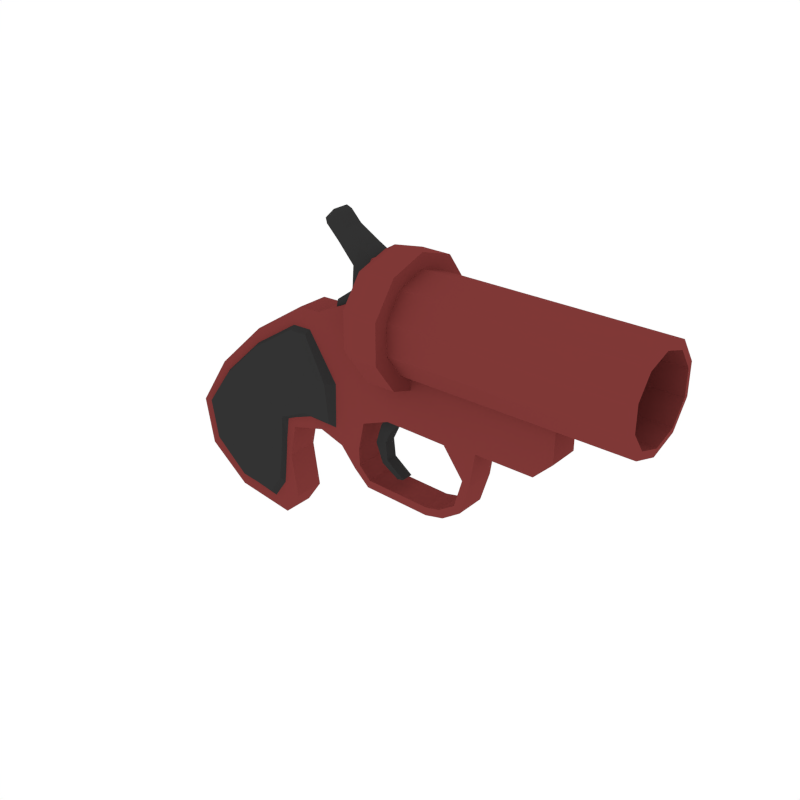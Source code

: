 # Source: FlareGun.blend  (saved by Blender 2.79.0; exported with 4.5.12 LTS)
import bpy
from mathutils import Matrix  # noqa: F401  (used for matrix-valued properties, if any)

bpy.ops.wm.read_factory_settings(use_empty=True)
scene = bpy.context.scene
scene.name = 'Scene'

# ---- collections
col_collection_1 = bpy.data.collections.new('Collection 1'); scene.collection.children.link(col_collection_1)

# ---- materials (node trees are filled in below, after node groups)
mat_red = bpy.data.materials.new('Red')
mat_red.alpha_threshold = 0.0
mat_red.diffuse_color = (0.214, 0.03955, 0.03738, 1.0)
mat_red.roughness = 0.5
mat_black = bpy.data.materials.new('Black')
mat_black.alpha_threshold = 0.0
mat_black.diffuse_color = (0.0331, 0.0331, 0.0331, 1.0)
mat_black.roughness = 0.5

# ---- material node trees

# ---- world
world_world = bpy.data.worlds.new('World'); scene.world = world_world
world_world.color = (1.0, 1.0, 1.0)
world_world.use_sun_shadow = False
world_world.sun_shadow_jitter_overblur = 0.0
world_world.cycles.sampling_method = 'NONE'
world_world.cycles.sample_map_resolution = 256

# ---- meshes
me_cube_007 = bpy.data.meshes.new('Cube.007')
me_cube_007.from_pydata([(-0.07913, 0.03966, -0.2449), (-0.07913, -0.03966, -0.2449), (-0.06161, 0.03966, -0.1345), (-0.06161, -0.03966, -0.1345), (0.07891, 0.03966, -0.2677), (0.07891, -0.03966, -0.2677), (0.1209, 0.03966, -0.2065), (0.1209, -0.03966, -0.2065), (-0.2087, 0.03966, -0.03722), (-0.1871, 0.03966, -0.1588), (-0.1871, -0.03966, -0.1588), (-0.2087, -0.03966, -0.03722), (0.01785, -0.03966, -0.01161), (0.01785, 0.03966, -0.01161), (0.1033, 0.03966, -0.09171), (0.1033, -0.03966, -0.09171), (-0.1216, -0.03966, 0.09622), (-0.1216, 0.03966, 0.09622), (0.09663, -0.03966, 0.06957), (0.09663, 0.03966, 0.06957), (0.1218, 0.03966, -0.00743), (0.1218, -0.03966, -0.00743), (0.01423, -0.03966, 0.2254), (0.01423, 0.03966, 0.2254), (0.1833, -0.03966, 0.1444), (0.1833, 0.03966, 0.1444), (0.2123, 0.03966, 0.01782), (0.2123, -0.03966, 0.01782), (0.1583, -0.03966, 0.3189), (0.1583, 0.03966, 0.3189), (0.2797, -0.03966, 0.1591), (0.2797, 0.03966, 0.1591), (0.2765, 0.03966, -0.002942), (0.2765, -0.03966, -0.002942), (0.2171, -0.03966, 0.3211), (0.2171, 0.03966, 0.3211), (0.1804, -0.05094, 0.2586), (-0.07129, -0.03387, -0.2221), (0.2471, -0.05094, 0.04962), (0.2427, -0.05818, 0.153), (0.04384, -0.03387, -0.2427), (0.1311, -0.05094, 0.2568), (0.08102, -0.03387, -0.1886), (0.1674, -0.05094, 0.05097), (0.01043, -0.05094, 0.1785), (-0.1661, -0.03387, -0.1392), (-0.1852, -0.03387, -0.03157), (0.09044, -0.05094, 0.01537), (0.136, -0.05818, 0.1468), (0.09218, -0.03387, -0.08623), (-0.107, -0.03387, 0.08014), (0.03997, -0.05818, 0.07796), (-0.0972, -0.05094, 0.07662), (0.08254, -0.05094, -0.0721), (0.1059, -0.03387, 0.006051), (0.008938, -0.03387, 0.1901), (0.006058, -0.05818, -0.004647), (-0.1719, -0.05094, -0.02578), (-0.1539, -0.05094, -0.1276), (0.1817, -0.03387, 0.03492), (0.1365, -0.03387, 0.2728), (0.03542, -0.05094, -0.2175), (0.2688, -0.03387, 0.1535), (0.0706, -0.05094, -0.1663), (-0.06295, -0.05818, -0.09921), (0.2659, -0.03387, 0.03348), (0.1886, -0.03387, 0.2747), (-0.06419, -0.05094, -0.206), (0.1804, 0.0517, 0.2586), (-0.07129, 0.03463, -0.2221), (0.2471, 0.0517, 0.04962), (0.2427, 0.05895, 0.153), (0.04384, 0.03463, -0.2427), (0.1311, 0.0517, 0.2568), (0.08102, 0.03463, -0.1886), (0.1674, 0.0517, 0.05097), (0.01043, 0.0517, 0.1785), (-0.1661, 0.03463, -0.1392), (-0.1852, 0.03463, -0.03157), (0.09044, 0.0517, 0.01537), (0.136, 0.05895, 0.1468), (0.09218, 0.03463, -0.08623), (-0.107, 0.03463, 0.08014), (0.03997, 0.05895, 0.07796), (-0.0972, 0.0517, 0.07662), (0.08254, 0.0517, -0.0721), (0.1059, 0.03463, 0.006051), (0.008938, 0.03463, 0.1901), (0.006058, 0.05895, -0.004647), (-0.1719, 0.0517, -0.02578), (-0.1539, 0.0517, -0.1276), (0.1817, 0.03463, 0.03492), (0.1365, 0.03463, 0.2728), (0.03542, 0.0517, -0.2175), (0.2688, 0.03463, 0.1535), (0.0706, 0.0517, -0.1663), (-0.06295, 0.05895, -0.09921), (0.2659, 0.03463, 0.03348), (0.1886, 0.03463, 0.2747), (-0.06419, 0.0517, -0.206), (0.334, -0.03966, 0.1687), (0.334, 0.03966, 0.1687), (0.3308, 0.03966, 0.006624), (0.3308, -0.03966, 0.006624), (0.3295, -0.03966, 0.3752), (0.3295, 0.03966, 0.3752), (0.3166, -0.03966, -0.05063), (0.3166, 0.03966, -0.05063), (0.3325, -0.03966, -0.03675), (0.3325, 0.03966, -0.03675), (0.628, -0.03752, 0.03385), (0.6474, -0.03752, 0.02539), (0.6079, -0.03752, -0.03776), (0.624, -0.03752, -0.05143), (0.5662, -0.03752, -0.06538), (0.577, -0.03752, -0.08354), (0.5291, -0.03752, -0.07384), (0.529, -0.03752, -0.09499), (0.3609, -0.03752, -0.0688), (0.3552, -0.03752, -0.08918), (0.000431, -0.03966, -0.2564), (0.000431, 0.03966, -0.2564), (0.03028, -0.03966, -0.1707), (0.03028, 0.03966, -0.1707), (0.3552, 0.03966, -0.08918), (0.3609, 0.03966, -0.0688), (0.529, 0.03966, -0.09499), (0.5291, 0.03966, -0.07384), (0.577, 0.03966, -0.08354), (0.5662, 0.03966, -0.06538), (0.624, 0.03966, -0.05143), (0.6079, 0.03966, -0.03776), (0.6474, 0.03966, 0.02539), (0.628, 0.03966, 0.03385), (0.66, 0.03966, 0.112), (0.576, 0.03966, 0.1044), (0.66, -0.03752, 0.112), (0.576, -0.03752, 0.1044), (0.06089, 0.03966, -0.05194), (0.06089, -0.03966, -0.05194), (0.1093, 0.03966, 0.03081), (0.1093, -0.03966, 0.03081), (0.1979, 0.03966, 0.08068), (0.1979, -0.03966, 0.08068), (0.2781, 0.03966, 0.07754), (0.2781, -0.03966, 0.07754), (0.346, 0.03966, 0.07881), (0.346, -0.03966, 0.07881), (0.66, -0.03752, 0.1912), (0.5836, -0.03752, 0.1912), (0.66, 0.03966, 0.1912), (0.5836, 0.03966, 0.1912), (0.4168, 0.03966, 0.1069), (0.4168, -0.03752, 0.1069), (0.4094, 0.03966, 0.1857), (0.4094, -0.03752, 0.1857), (0.8521, 0.03966, 0.1912), (0.8521, -0.03752, 0.1912), (0.4119, 0.03966, 0.4875), (0.4119, -0.03752, 0.4875), (0.4103, -0.03752, 0.2425), (0.6609, 0.03966, 0.2423), (0.6609, -0.03752, 0.2423), (0.5844, 0.03966, 0.2423), (0.4103, 0.03966, 0.2425), (0.5844, -0.03752, 0.2423), (0.8529, 0.03966, 0.2423), (0.8529, -0.03752, 0.2423), (0.8521, 0.03966, 0.1578), (0.8062, 0.03966, 0.112), (0.8062, -0.03752, 0.112), (0.8521, -0.03752, 0.1578), (1.051, 0.001071, 0.4547), (1.051, 0.06048, 0.4354), (0.468, 0.001071, 0.4758), (1.047, 0.001071, 0.4758), (0.468, 0.07288, 0.4524), (1.047, 0.07288, 0.4524), (0.468, 0.1173, 0.3914), (1.047, 0.1173, 0.3914), (0.468, 0.1173, 0.3159), (1.047, 0.1173, 0.3159), (0.468, 0.07288, 0.2548), (1.047, 0.07288, 0.2548), (0.468, 0.001071, 0.2314), (1.047, 0.001071, 0.2314), (0.468, -0.07073, 0.2548), (1.047, -0.07073, 0.2548), (0.468, -0.1151, 0.3159), (1.047, -0.1151, 0.3159), (0.468, -0.1151, 0.3914), (1.047, -0.1151, 0.3914), (0.468, -0.07073, 0.4524), (1.047, -0.07073, 0.4524), (1.051, 0.0972, 0.3848), (1.051, 0.0972, 0.3224), (1.051, 0.06048, 0.2718), (1.051, 0.001071, 0.2525), (1.051, -0.05834, 0.2718), (1.051, -0.09506, 0.3224), (1.051, -0.09506, 0.3848), (1.051, -0.05834, 0.4354), (0.5262, 0.001071, 0.4547), (0.5262, -0.05834, 0.4354), (0.5262, -0.09506, 0.3848), (0.5262, -0.09506, 0.3224), (0.5262, -0.05834, 0.2718), (0.5262, 0.001071, 0.2525), (0.5262, 0.06048, 0.2718), (0.5262, 0.0972, 0.3224), (0.5262, 0.0972, 0.3848), (0.5262, 0.06048, 0.4354), (0.3761, 0.03966, 0.2307), (0.375, -0.03848, 0.4842), (0.3761, -0.03848, 0.2307), (0.375, 0.03966, 0.4842), (0.4823, 0.001071, 0.513), (0.4823, 0.09478, 0.4826), (0.4823, 0.1527, 0.4029), (0.4823, 0.1527, 0.3043), (0.4823, 0.09478, 0.2246), (0.4823, 0.001071, 0.1942), (0.4823, -0.09264, 0.2246), (0.4823, -0.1506, 0.3043), (0.4823, -0.1506, 0.4029), (0.4823, -0.09264, 0.4826), (0.407, 0.001071, 0.513), (0.407, 0.09478, 0.4826), (0.407, 0.1527, 0.4029), (0.407, 0.1527, 0.3043), (0.407, 0.09478, 0.2246), (0.407, 0.001071, 0.1942), (0.407, -0.09264, 0.2246), (0.407, -0.1506, 0.3043), (0.407, -0.1506, 0.4029), (0.407, -0.09264, 0.4826), (0.3798, 0.001071, 0.4966), (0.3798, 0.0851, 0.4693), (0.3798, 0.137, 0.3978), (0.3798, 0.137, 0.3094), (0.3798, 0.0851, 0.238), (0.3798, 0.001071, 0.2106), (0.3798, -0.08296, 0.238), (0.3798, -0.1349, 0.3094), (0.3798, -0.1349, 0.3978), (0.3798, -0.08296, 0.4693), (0.3588, -0.03059, 0.3845), (0.3588, 0.03073, 0.3845), (0.3939, -0.02968, 0.4688), (0.3939, 0.03073, 0.4688), (0.3162, -0.03059, 0.4532), (0.3162, 0.03073, 0.4532), (0.3363, -0.02968, 0.4991), (0.3363, 0.03073, 0.4991), (0.269, -0.02471, 0.4965), (0.269, 0.02493, 0.4965), (0.2916, -0.02397, 0.5302), (0.2916, 0.02493, 0.5302), (0.2359, -0.02471, 0.5293), (0.2359, 0.02493, 0.5293), (0.2648, -0.02397, 0.5578), (0.2648, 0.02493, 0.5578), (0.229, -0.02109, 0.5405), (0.229, 0.02136, 0.5405), (0.2537, -0.02045, 0.5648), (0.2537, 0.02136, 0.5648), (0.3202, -0.03059, 0.3563), (0.3202, 0.03073, 0.3563), (0.312, -0.03059, 0.3955), (0.312, 0.03073, 0.3955), (0.2594, -0.03059, 0.3238), (0.2594, 0.03073, 0.3238), (0.2678, -0.03059, 0.3631), (0.2678, 0.03073, 0.3631), (0.4585, 0.01619, 0.1284), (0.4585, -0.01405, 0.1284), (0.4091, 0.01619, 0.1292), (0.4091, -0.01405, 0.1292), (0.4057, 0.01619, 0.06614), (0.4057, -0.01405, 0.06614), (0.3784, 0.01619, 0.07755), (0.3784, -0.01405, 0.07755), (0.3908, 0.01619, 0.03404), (0.3908, -0.01405, 0.03404), (0.3624, 0.01619, 0.02574), (0.3624, -0.01405, 0.02574), (0.3958, 0.01619, -0.01107), (0.3958, -0.01405, -0.01107), (0.3813, 0.01619, -0.02328), (0.3813, -0.01405, -0.02328), (0.4436, 0.01619, -0.04611), (0.4436, -0.01405, -0.04611), (0.4267, 0.01619, -0.05055), (0.4267, -0.01405, -0.05055)], [], [(1, 3, 11, 10), (7, 6, 14, 15), (6, 7, 5, 4), (121, 120, 1, 0), (123, 6, 4, 121), (122, 3, 1, 120), (9, 10, 11, 8), (2, 0, 9, 8), (2, 8, 17, 13), (0, 1, 10, 9), (13, 17, 23, 19), (138, 13, 19, 140), (123, 2, 13, 138), (8, 11, 16, 17), (11, 3, 12, 16), (122, 7, 15, 139), (21, 20, 26, 27), (22, 18, 24, 28), (17, 16, 22, 23), (139, 15, 21, 141), (16, 12, 18, 22), (15, 14, 20, 21), (29, 28, 34, 35), (25, 29, 35, 31), (140, 19, 25, 142), (19, 23, 29, 25), (23, 22, 28, 29), (141, 21, 27, 143), (33, 32, 107, 106), (34, 30, 100, 104), (143, 27, 33, 145), (28, 24, 30, 34), (27, 26, 32, 33), (142, 25, 31, 144), (41, 48, 39, 36), (48, 43, 38, 39), (51, 47, 43, 48), (52, 56, 51, 44), (56, 53, 47, 51), (44, 51, 48, 41), (64, 63, 53, 56), (57, 64, 56, 52), (63, 64, 67, 61), (45, 37, 67, 58), (67, 64, 57, 58), (62, 66, 36, 39), (54, 59, 43, 47), (40, 42, 63, 61), (42, 49, 53, 63), (66, 60, 41, 36), (37, 40, 61, 67), (50, 46, 57, 52), (59, 65, 38, 43), (55, 50, 52, 44), (46, 45, 58, 57), (65, 62, 39, 38), (60, 55, 44, 41), (49, 54, 47, 53), (73, 68, 71, 80), (80, 71, 70, 75), (83, 80, 75, 79), (84, 76, 83, 88), (88, 83, 79, 85), (76, 73, 80, 83), (96, 88, 85, 95), (89, 84, 88, 96), (95, 93, 99, 96), (77, 90, 99, 69), (99, 90, 89, 96), (94, 71, 68, 98), (86, 79, 75, 91), (72, 93, 95, 74), (74, 95, 85, 81), (98, 68, 73, 92), (69, 99, 93, 72), (82, 84, 89, 78), (91, 75, 70, 97), (87, 76, 84, 82), (78, 89, 90, 77), (97, 70, 71, 94), (92, 73, 76, 87), (81, 85, 79, 86), (146, 147, 103, 102), (144, 31, 101, 146), (31, 35, 105, 101), (35, 34, 104, 105), (145, 33, 103, 147), (107, 109, 125, 124), (103, 33, 106, 108), (102, 103, 108, 109), (32, 102, 109, 107), (111, 136, 137, 110), (113, 111, 110, 112), (115, 113, 112, 114), (117, 115, 114, 116), (119, 117, 116, 118), (106, 119, 118, 108), (124, 125, 127, 126), (126, 127, 129, 128), (128, 129, 131, 130), (130, 131, 133, 132), (132, 133, 135, 134), (127, 116, 114, 129), (124, 119, 106, 107), (134, 136, 111, 132), (109, 108, 118, 125), (133, 110, 137, 135), (130, 113, 115, 128), (129, 114, 112, 131), (126, 117, 119, 124), (125, 118, 116, 127), (132, 111, 113, 130), (30, 145, 147, 100), (131, 112, 110, 133), (128, 115, 117, 126), (151, 135, 152, 154), (32, 144, 146, 102), (26, 142, 144, 32), (24, 143, 145, 30), (18, 141, 143, 24), (20, 140, 142, 26), (12, 139, 141, 18), (3, 122, 139, 12), (6, 123, 138, 14), (14, 138, 140, 20), (7, 122, 120, 5), (2, 123, 121, 0), (4, 5, 120, 121), (150, 151, 163, 161), (137, 136, 148, 149), (134, 135, 151, 150), (158, 159, 160, 164), (146, 152, 153, 147), (135, 137, 153, 152), (137, 149, 155, 153), (101, 154, 152, 146), (147, 153, 155, 100), (154, 101, 212, 164), (148, 136, 170, 171, 157), (213, 159, 158, 215), (100, 155, 160, 214), (155, 149, 165, 160), (151, 154, 164, 163), (161, 162, 167, 166), (149, 148, 162, 165), (162, 148, 157, 167), (134, 150, 156, 168, 169), (150, 161, 166, 156), (157, 156, 166, 167), (136, 134, 169, 170), (170, 169, 168, 171), (171, 168, 156, 157), (214, 213, 104, 100), (212, 101, 105, 215), (163, 164, 160, 165), (163, 165, 162, 161), (196, 195, 209, 208), (185, 183, 196, 197), (174, 175, 177, 176), (172, 201, 203, 202), (189, 187, 198, 199), (176, 177, 179, 178), (199, 198, 206, 205), (193, 191, 200, 201), (178, 179, 181, 180), (197, 196, 208, 207), (177, 175, 172, 173), (180, 181, 183, 182), (195, 194, 210, 209), (175, 193, 201, 172), (182, 183, 185, 184), (173, 172, 202, 211), (179, 177, 173, 194), (184, 185, 187, 186), (201, 200, 204, 203), (183, 181, 195, 196), (186, 187, 189, 188), (211, 202, 203, 204, 205, 206, 207, 208, 209, 210), (187, 185, 197, 198), (188, 189, 191, 190), (191, 189, 199, 200), (200, 199, 205, 204), (190, 191, 193, 192), (194, 173, 211, 210), (181, 179, 194, 195), (192, 193, 175, 174), (174, 176, 178, 180, 182, 184, 186, 188, 190, 192), (198, 197, 207, 206), (164, 212, 215, 158), (160, 159, 213, 214), (104, 213, 215, 105), (216, 225, 224, 223, 222, 221, 220, 219, 218, 217), (231, 232, 242, 241), (224, 225, 235, 234), (221, 222, 232, 231), (218, 219, 229, 228), (225, 216, 226, 235), (222, 223, 233, 232), (219, 220, 230, 229), (216, 217, 227, 226), (223, 224, 234, 233), (220, 221, 231, 230), (217, 218, 228, 227), (236, 237, 238, 239, 240, 241, 242, 243, 244, 245), (228, 229, 239, 238), (235, 226, 236, 245), (232, 233, 243, 242), (229, 230, 240, 239), (226, 227, 237, 236), (233, 234, 244, 243), (230, 231, 241, 240), (227, 228, 238, 237), (234, 235, 245, 244), (246, 247, 249, 248), (252, 253, 257, 256), (247, 246, 266, 267), (248, 249, 253, 252), (246, 248, 252, 250), (249, 247, 251, 253), (257, 255, 259, 261), (250, 252, 256, 254), (253, 251, 255, 257), (251, 250, 254, 255), (261, 259, 263, 265), (255, 254, 258, 259), (256, 257, 261, 260), (254, 256, 260, 258), (262, 264, 265, 263), (259, 258, 262, 263), (260, 261, 265, 264), (258, 260, 264, 262), (266, 268, 272, 270), (251, 247, 267, 269), (246, 250, 268, 266), (250, 251, 269, 268), (271, 270, 272, 273), (267, 266, 270, 271), (269, 267, 271, 273), (268, 269, 273, 272), (274, 276, 277, 275), (280, 278, 282, 284), (275, 277, 281, 279), (277, 276, 280, 281), (276, 274, 278, 280), (274, 275, 279, 278), (284, 282, 286, 288), (278, 279, 283, 282), (279, 281, 285, 283), (281, 280, 284, 285), (287, 289, 293, 291), (282, 283, 287, 286), (283, 285, 289, 287), (285, 284, 288, 289), (290, 291, 293, 292), (289, 288, 292, 293), (288, 286, 290, 292), (286, 287, 291, 290)])
me_cube_007.polygons.foreach_set('material_index', [0, 0, 0, 0, 0, 0, 0, 0, 0, 0, 0, 0, 0, 0, 0, 0, 0, 0, 0, 0, 0, 0, 0, 0, 0, 0, 0, 0, 0, 0, 0, 0, 0, 0, 1, 1, 1, 1, 1, 1, 1, 1, 1, 1, 1, 1, 1, 1, 1, 1, 1, 1, 1, 1, 1, 1, 1, 1, 1, 1, 1, 1, 1, 1, 1, 1, 1, 1, 1, 1, 1, 1, 1, 1, 1, 1, 1, 1, 1, 1, 1, 1, 0, 0, 0, 0, 0, 0, 0, 0, 0, 0, 0, 0, 0, 0, 0, 0, 0, 0, 0, 0, 0, 0, 0, 0, 0, 0, 0, 0, 0, 0, 0, 0, 0, 0, 0, 0, 0, 0, 0, 0, 0, 0, 0, 0, 0, 0, 0, 0, 0, 0, 0, 0, 0, 0, 0, 0, 0, 0, 0, 0, 0, 0, 0, 0, 0, 0, 0, 0, 0, 0, 0, 0, 0, 0, 0, 0, 0, 0, 0, 0, 0, 0, 0, 0, 0, 0, 0, 0, 0, 0, 0, 0, 0, 0, 0, 0, 0, 0, 0, 0, 0, 0, 0, 0, 0, 0, 0, 0, 0, 0, 0, 0, 0, 0, 0, 0, 0, 0, 0, 0, 0, 0, 0, 0, 0, 0, 0, 0, 0, 0, 0, 1, 1, 1, 1, 1, 1, 1, 1, 1, 1, 1, 1, 1, 1, 1, 1, 1, 1, 1, 1, 1, 1, 1, 1, 1, 1, 1, 1, 1, 1, 1, 1, 1, 1, 1, 1, 1, 1, 1, 1, 1, 1, 1, 1])
me_cube_007.materials.append(mat_red)
me_cube_007.materials.append(mat_black)
me_cube_007.use_remesh_preserve_volume = False
me_cube_007.use_remesh_preserve_attributes = False
me_cube_007.use_mirror_vertex_groups = False
me_cube_007.update()

# ---- objects
ob_flaregun = bpy.data.objects.new('FlareGun', me_cube_007)

# ---- transforms, parenting, visibility, modifiers, constraints
ob_flaregun.location = (0.0, 0.0, 0.0)
ob_flaregun.scale = (1.989, 1.989, 1.989)
ob_flaregun.lineart.crease_threshold = 0.0

# ---- collection membership
col_collection_1.objects.link(ob_flaregun)

# ---- scene / render settings (as saved in the file)
scene.frame_start = 1; scene.frame_end = 250; scene.frame_set(0)
scene.render.engine = 'CYCLES'
scene.render.resolution_x = 1000
scene.render.resolution_y = 1000
scene.render.dither_intensity = 0.0
scene.cycles.samples = 200
scene.cycles.sampling_pattern = 'TABULATED_SOBOL'
scene.cycles.light_sampling_threshold = 0.0
scene.cycles.use_adaptive_sampling = False
scene.cycles.use_light_tree = False
scene.cycles.caustics_reflective = False
scene.cycles.caustics_refractive = False
scene.cycles.blur_glossy = 0.0
scene.cycles.max_bounces = 2
scene.cycles.pixel_filter_type = 'GAUSSIAN'
scene.cycles.sample_clamp_indirect = 0.0
scene.view_settings.view_transform = 'Standard'
bpy.context.view_layer.update()

# ---- added for rendering (the .blend has no active camera): camera
cam_auto = bpy.data.cameras.new('AutoCamera')
cam_auto.lens = 50.0
cam_auto.sensor_width = 36.0
cam_auto.clip_end = 1000.0
ob_auto_camera = bpy.data.objects.new('AutoCamera', cam_auto)
scene.collection.objects.link(ob_auto_camera)
ob_auto_camera.location = (3.67167, -3.39889, 2.56293)
ob_auto_camera.rotation_euler = (1.09748, -7.21219e-08, 0.694738)
scene.camera = ob_auto_camera
bpy.context.view_layer.update()
